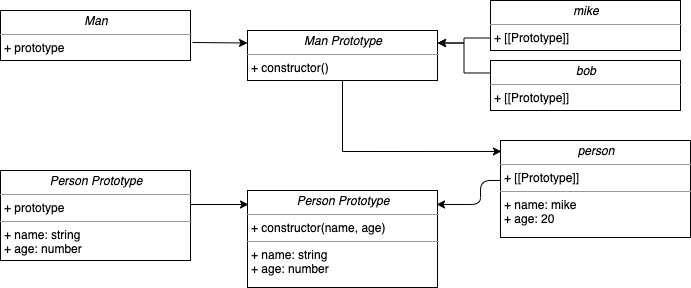

The diagram above was exported from draw.io. Its source (the exported page's mxGraphModel, read from the mxfile embedded in the PNG):
<mxGraphModel dx="1426" dy="713" grid="1" gridSize="10" guides="1" tooltips="1" connect="1" arrows="1" fold="1" page="1" pageScale="1" pageWidth="850" pageHeight="1100" background="#ffffff" math="0" shadow="0">
  <root>
    <mxCell id="0" />
    <mxCell id="1" parent="0" />
    <mxCell id="69Jx16cT302WHpweeFBf-24" style="edgeStyle=orthogonalEdgeStyle;rounded=0;orthogonalLoop=1;jettySize=auto;html=1;exitX=0;exitY=0.75;exitDx=0;exitDy=0;entryX=1;entryY=0.25;entryDx=0;entryDy=0;" edge="1" parent="1" source="5d2195bd80daf111-18" target="69Jx16cT302WHpweeFBf-3">
      <mxGeometry relative="1" as="geometry" />
    </mxCell>
    <mxCell id="5d2195bd80daf111-18" value="&lt;p style=&quot;margin: 0px ; margin-top: 4px ; text-align: center&quot;&gt;&lt;i&gt;mike&lt;/i&gt;&lt;/p&gt;&lt;hr size=&quot;1&quot;&gt;&lt;p style=&quot;margin: 0px ; margin-left: 4px&quot;&gt;+ [[Prototype]]&lt;/p&gt;&lt;p style=&quot;margin: 0px ; margin-left: 4px&quot;&gt;&lt;br&gt;&lt;/p&gt;" style="verticalAlign=top;align=left;overflow=fill;fontSize=12;fontFamily=Helvetica;html=1;rounded=0;shadow=0;comic=0;labelBackgroundColor=none;strokeWidth=1" parent="1" vertex="1">
      <mxGeometry x="570" y="220" width="190" height="50" as="geometry" />
    </mxCell>
    <mxCell id="69Jx16cT302WHpweeFBf-25" style="edgeStyle=orthogonalEdgeStyle;rounded=0;orthogonalLoop=1;jettySize=auto;html=1;exitX=0;exitY=0.25;exitDx=0;exitDy=0;entryX=1;entryY=0.25;entryDx=0;entryDy=0;" edge="1" parent="1" source="69Jx16cT302WHpweeFBf-1" target="69Jx16cT302WHpweeFBf-3">
      <mxGeometry relative="1" as="geometry" />
    </mxCell>
    <mxCell id="69Jx16cT302WHpweeFBf-1" value="&lt;p style=&quot;margin: 0px ; margin-top: 4px ; text-align: center&quot;&gt;&lt;i&gt;bob&lt;/i&gt;&lt;/p&gt;&lt;hr size=&quot;1&quot;&gt;&lt;p style=&quot;margin: 0px ; margin-left: 4px&quot;&gt;+ [[Prototype]]&lt;/p&gt;&lt;p style=&quot;margin: 0px ; margin-left: 4px&quot;&gt;&lt;br&gt;&lt;/p&gt;" style="verticalAlign=top;align=left;overflow=fill;fontSize=12;fontFamily=Helvetica;html=1;rounded=0;shadow=0;comic=0;labelBackgroundColor=none;strokeWidth=1" vertex="1" parent="1">
      <mxGeometry x="570" y="280" width="190" height="50" as="geometry" />
    </mxCell>
    <mxCell id="69Jx16cT302WHpweeFBf-2" value="&lt;p style=&quot;margin: 0px ; margin-top: 4px ; text-align: center&quot;&gt;&lt;i&gt;Man&lt;/i&gt;&lt;/p&gt;&lt;hr size=&quot;1&quot;&gt;&lt;p style=&quot;margin: 0px ; margin-left: 4px&quot;&gt;+ prototype&lt;/p&gt;&lt;p style=&quot;margin: 0px ; margin-left: 4px&quot;&gt;&lt;br&gt;&lt;/p&gt;" style="verticalAlign=top;align=left;overflow=fill;fontSize=12;fontFamily=Helvetica;html=1;rounded=0;shadow=0;comic=0;labelBackgroundColor=none;strokeWidth=1" vertex="1" parent="1">
      <mxGeometry x="80" y="230" width="190" height="50" as="geometry" />
    </mxCell>
    <mxCell id="69Jx16cT302WHpweeFBf-26" style="edgeStyle=orthogonalEdgeStyle;rounded=0;orthogonalLoop=1;jettySize=auto;html=1;exitX=0.5;exitY=1;exitDx=0;exitDy=0;entryX=0.005;entryY=0.113;entryDx=0;entryDy=0;entryPerimeter=0;" edge="1" parent="1" source="69Jx16cT302WHpweeFBf-3" target="69Jx16cT302WHpweeFBf-11">
      <mxGeometry relative="1" as="geometry" />
    </mxCell>
    <mxCell id="69Jx16cT302WHpweeFBf-3" value="&lt;p style=&quot;margin: 0px ; margin-top: 4px ; text-align: center&quot;&gt;&lt;i&gt;Man Prototype&lt;/i&gt;&lt;/p&gt;&lt;hr size=&quot;1&quot;&gt;&lt;p style=&quot;margin: 0px ; margin-left: 4px&quot;&gt;+ constructor()&lt;br&gt;&lt;/p&gt;&lt;p style=&quot;margin: 0px ; margin-left: 4px&quot;&gt;&lt;br&gt;&lt;/p&gt;" style="verticalAlign=top;align=left;overflow=fill;fontSize=12;fontFamily=Helvetica;html=1;rounded=0;shadow=0;comic=0;labelBackgroundColor=none;strokeWidth=1" vertex="1" parent="1">
      <mxGeometry x="327" y="250" width="190" height="50" as="geometry" />
    </mxCell>
    <mxCell id="69Jx16cT302WHpweeFBf-9" value="&lt;p style=&quot;margin: 0px ; margin-top: 4px ; text-align: center&quot;&gt;&lt;i&gt;Person Prototype&lt;/i&gt;&lt;/p&gt;&lt;hr size=&quot;1&quot;&gt;&lt;p style=&quot;margin: 0px ; margin-left: 4px&quot;&gt;+ constructor(name, age)&lt;/p&gt;&lt;hr size=&quot;1&quot;&gt;&lt;p style=&quot;margin: 0px ; margin-left: 4px&quot;&gt;+ name: string&lt;/p&gt;&lt;p style=&quot;margin: 0px ; margin-left: 4px&quot;&gt;+ age: number&lt;/p&gt;" style="verticalAlign=top;align=left;overflow=fill;fontSize=12;fontFamily=Helvetica;html=1;rounded=0;shadow=0;comic=0;labelBackgroundColor=none;strokeWidth=1" vertex="1" parent="1">
      <mxGeometry x="327" y="410" width="190" height="97" as="geometry" />
    </mxCell>
    <mxCell id="69Jx16cT302WHpweeFBf-11" value="&lt;p style=&quot;margin: 0px ; margin-top: 4px ; text-align: center&quot;&gt;&lt;i&gt;person&lt;/i&gt;&lt;/p&gt;&lt;hr size=&quot;1&quot;&gt;&lt;p style=&quot;margin: 0px ; margin-left: 4px&quot;&gt;+ [[Prototype]]&lt;/p&gt;&lt;hr size=&quot;1&quot;&gt;&lt;p style=&quot;margin: 0px ; margin-left: 4px&quot;&gt;+ name: mike&lt;/p&gt;&lt;p style=&quot;margin: 0px ; margin-left: 4px&quot;&gt;+ age: 20&lt;/p&gt;" style="verticalAlign=top;align=left;overflow=fill;fontSize=12;fontFamily=Helvetica;html=1;rounded=0;shadow=0;comic=0;labelBackgroundColor=none;strokeWidth=1" vertex="1" parent="1">
      <mxGeometry x="580" y="360" width="190" height="97" as="geometry" />
    </mxCell>
    <mxCell id="69Jx16cT302WHpweeFBf-17" value="&lt;p style=&quot;margin: 0px ; margin-top: 4px ; text-align: center&quot;&gt;&lt;i&gt;Person Prototype&lt;/i&gt;&lt;/p&gt;&lt;hr size=&quot;1&quot;&gt;&lt;p style=&quot;margin: 0px ; margin-left: 4px&quot;&gt;+ prototype&lt;/p&gt;&lt;hr size=&quot;1&quot;&gt;&lt;p style=&quot;margin: 0px ; margin-left: 4px&quot;&gt;+ name: string&lt;/p&gt;&lt;p style=&quot;margin: 0px ; margin-left: 4px&quot;&gt;+ age: number&lt;/p&gt;" style="verticalAlign=top;align=left;overflow=fill;fontSize=12;fontFamily=Helvetica;html=1;rounded=0;shadow=0;comic=0;labelBackgroundColor=none;strokeWidth=1" vertex="1" parent="1">
      <mxGeometry x="80" y="390" width="190" height="90" as="geometry" />
    </mxCell>
    <mxCell id="69Jx16cT302WHpweeFBf-21" value="" style="endArrow=classic;html=1;" edge="1" parent="1">
      <mxGeometry width="50" height="50" relative="1" as="geometry">
        <mxPoint x="270" y="424" as="sourcePoint" />
        <mxPoint x="328" y="424" as="targetPoint" />
      </mxGeometry>
    </mxCell>
    <mxCell id="69Jx16cT302WHpweeFBf-23" value="" style="endArrow=classic;html=1;exitX=1.011;exitY=0.64;exitDx=0;exitDy=0;entryX=0;entryY=0.25;entryDx=0;entryDy=0;exitPerimeter=0;" edge="1" parent="1" source="69Jx16cT302WHpweeFBf-2" target="69Jx16cT302WHpweeFBf-3">
      <mxGeometry width="50" height="50" relative="1" as="geometry">
        <mxPoint x="310" y="170" as="sourcePoint" />
        <mxPoint x="360" y="120" as="targetPoint" />
      </mxGeometry>
    </mxCell>
    <mxCell id="69Jx16cT302WHpweeFBf-27" value="" style="endArrow=classic;html=1;exitX=0;exitY=0.412;exitDx=0;exitDy=0;exitPerimeter=0;entryX=0.995;entryY=0.144;entryDx=0;entryDy=0;entryPerimeter=0;" edge="1" parent="1" source="69Jx16cT302WHpweeFBf-11" target="69Jx16cT302WHpweeFBf-9">
      <mxGeometry width="50" height="50" relative="1" as="geometry">
        <mxPoint x="600" y="580" as="sourcePoint" />
        <mxPoint x="650" y="530" as="targetPoint" />
        <Array as="points">
          <mxPoint x="560" y="400" />
          <mxPoint x="560" y="424" />
        </Array>
      </mxGeometry>
    </mxCell>
  </root>
</mxGraphModel>